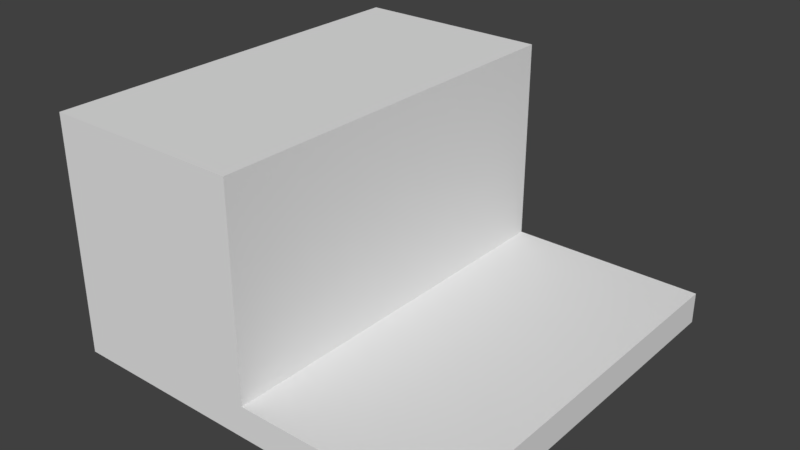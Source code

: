 # Source: Dock.blend  (saved by Blender 2.78.0; exported with 4.5.12 LTS)
import bpy
from mathutils import Matrix  # noqa: F401  (used for matrix-valued properties, if any)

bpy.ops.wm.read_factory_settings(use_empty=True)
scene = bpy.context.scene
scene.name = 'Scene'

# ---- collections
col_collection_1 = bpy.data.collections.new('Collection 1'); scene.collection.children.link(col_collection_1)

# ---- world
world_world = bpy.data.worlds.new('World'); scene.world = world_world
world_world.color = (0.05088, 0.05088, 0.05088)
world_world.use_sun_shadow = False
world_world.sun_shadow_jitter_overblur = 0.0
world_world.cycles.sampling_method = 'MANUAL'

# ---- meshes
me_cube_002 = bpy.data.meshes.new('Cube.002')
me_cube_002.from_pydata([(-0.75, 0.7483, 0.003397), (0.75, 0.7483, 0.003397), (0.75, 0.7483, 0.1218), (-0.75, -0.7517, 0.003397), (0.75, -0.7517, 0.003397), (0.75, -0.7517, 0.1218), (5.96e-08, 0.7483, 0.1218), (0.75, -0.001659, 0.1218), (5.96e-08, -0.7517, 0.1218), (8.568e-08, -0.001659, 0.1218), (5.96e-08, -0.7517, 0.8898), (-0.75, -0.7517, 0.8898), (-0.75, -0.001659, 0.8898), (-0.75, 0.7483, 0.8898), (5.96e-08, 0.7483, 0.8898), (1.155e-07, -0.001659, 0.8898)], [], [(1, 2, 7, 5, 4), (1, 0, 13, 14, 6, 2), (1, 4, 3, 0), (8, 9, 15, 10), (5, 7, 9, 8), (7, 2, 6, 9), (15, 14, 13, 12), (10, 15, 12, 11), (9, 6, 14, 15), (0, 3, 11, 12, 13), (4, 5, 8, 10, 11, 3)])
me_cube_002.use_remesh_preserve_volume = False
me_cube_002.use_remesh_preserve_attributes = False
me_cube_002.use_mirror_vertex_groups = False
me_cube_002.update()

# ---- objects
ob_cube = bpy.data.objects.new('Cube', me_cube_002)

# ---- transforms, parenting, visibility, modifiers, constraints
ob_cube.location = (0.0, 0.0, 0.0)
ob_cube.lineart.crease_threshold = 0.0

# ---- collection membership
col_collection_1.objects.link(ob_cube)

# ---- scene / render settings (as saved in the file)
scene.frame_start = 1; scene.frame_end = 250; scene.frame_set(1)
scene.render.engine = 'BLENDER_EEVEE_NEXT'
scene.render.resolution_percentage = 50
scene.render.dither_intensity = 0.0
scene.cycles.use_denoising = False
scene.cycles.samples = 128
scene.cycles.sampling_pattern = 'TABULATED_SOBOL'
scene.cycles.light_sampling_threshold = 0.0
scene.cycles.use_adaptive_sampling = False
scene.cycles.use_light_tree = False
scene.cycles.blur_glossy = 0.0
scene.cycles.sample_clamp_indirect = 0.0
scene.view_settings.view_transform = 'Standard'
bpy.context.view_layer.update()

# ---- added for rendering (the .blend has no active camera and no usable light): camera, sun
cam_auto = bpy.data.cameras.new('AutoCamera')
cam_auto.lens = 50.0
cam_auto.sensor_width = 36.0
cam_auto.clip_end = 1000.0
ob_auto_camera = bpy.data.objects.new('AutoCamera', cam_auto)
scene.collection.objects.link(ob_auto_camera)
ob_auto_camera.location = (2.12715, -2.55424, 2.14831)
ob_auto_camera.rotation_euler = (1.09748, -7.21219e-08, 0.694738)
scene.camera = ob_auto_camera
light_auto_sun = bpy.data.lights.new('AutoSun', 'SUN')
light_auto_sun.energy = 3.0
light_auto_sun.angle = 0.0523599
ob_auto_sun = bpy.data.objects.new('AutoSun', light_auto_sun)
scene.collection.objects.link(ob_auto_sun)
ob_auto_sun.rotation_euler = (0.872665, 0.174533, 0.523599)
bpy.context.view_layer.update()
